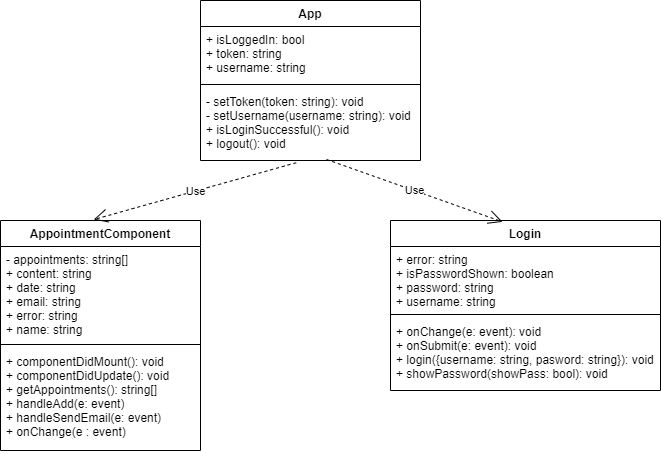

The diagram above was exported from draw.io. Its source (the exported page's mxGraphModel, read from the mxfile embedded in the PNG):
<mxGraphModel dx="1050" dy="549" grid="1" gridSize="10" guides="1" tooltips="1" connect="1" arrows="1" fold="1" page="1" pageScale="1" pageWidth="827" pageHeight="1169" math="0" shadow="0">
  <root>
    <mxCell id="0" />
    <mxCell id="1" parent="0" />
    <mxCell id="cwbByJsJC6xA_ObdfPoC-5" value="App" style="swimlane;fontStyle=1;align=center;verticalAlign=top;childLayout=stackLayout;horizontal=1;startSize=26;horizontalStack=0;resizeParent=1;resizeParentMax=0;resizeLast=0;collapsible=1;marginBottom=0;" vertex="1" parent="1">
      <mxGeometry x="260" y="50" width="220" height="160" as="geometry" />
    </mxCell>
    <mxCell id="cwbByJsJC6xA_ObdfPoC-6" value="+ isLoggedIn: bool&#10;+ token: string&#10;+ username: string" style="text;strokeColor=none;fillColor=none;align=left;verticalAlign=top;spacingLeft=4;spacingRight=4;overflow=hidden;rotatable=0;points=[[0,0.5],[1,0.5]];portConstraint=eastwest;" vertex="1" parent="cwbByJsJC6xA_ObdfPoC-5">
      <mxGeometry y="26" width="220" height="54" as="geometry" />
    </mxCell>
    <mxCell id="cwbByJsJC6xA_ObdfPoC-7" value="" style="line;strokeWidth=1;fillColor=none;align=left;verticalAlign=middle;spacingTop=-1;spacingLeft=3;spacingRight=3;rotatable=0;labelPosition=right;points=[];portConstraint=eastwest;strokeColor=inherit;" vertex="1" parent="cwbByJsJC6xA_ObdfPoC-5">
      <mxGeometry y="80" width="220" height="8" as="geometry" />
    </mxCell>
    <mxCell id="cwbByJsJC6xA_ObdfPoC-8" value="- setToken(token: string): void &#10;- setUsername(username: string): void&#10;+ isLoginSuccessful(): void&#10;+ logout(): void" style="text;strokeColor=none;fillColor=none;align=left;verticalAlign=top;spacingLeft=4;spacingRight=4;overflow=hidden;rotatable=0;points=[[0,0.5],[1,0.5]];portConstraint=eastwest;" vertex="1" parent="cwbByJsJC6xA_ObdfPoC-5">
      <mxGeometry y="88" width="220" height="72" as="geometry" />
    </mxCell>
    <mxCell id="cwbByJsJC6xA_ObdfPoC-9" value="Login" style="swimlane;fontStyle=1;align=center;verticalAlign=top;childLayout=stackLayout;horizontal=1;startSize=26;horizontalStack=0;resizeParent=1;resizeParentMax=0;resizeLast=0;collapsible=1;marginBottom=0;" vertex="1" parent="1">
      <mxGeometry x="450" y="270" width="270" height="170" as="geometry" />
    </mxCell>
    <mxCell id="cwbByJsJC6xA_ObdfPoC-10" value="+ error: string&#10;+ isPasswordShown: boolean&#10;+ password: string&#10;+ username: string" style="text;strokeColor=none;fillColor=none;align=left;verticalAlign=top;spacingLeft=4;spacingRight=4;overflow=hidden;rotatable=0;points=[[0,0.5],[1,0.5]];portConstraint=eastwest;" vertex="1" parent="cwbByJsJC6xA_ObdfPoC-9">
      <mxGeometry y="26" width="270" height="64" as="geometry" />
    </mxCell>
    <mxCell id="cwbByJsJC6xA_ObdfPoC-11" value="" style="line;strokeWidth=1;fillColor=none;align=left;verticalAlign=middle;spacingTop=-1;spacingLeft=3;spacingRight=3;rotatable=0;labelPosition=right;points=[];portConstraint=eastwest;strokeColor=inherit;" vertex="1" parent="cwbByJsJC6xA_ObdfPoC-9">
      <mxGeometry y="90" width="270" height="8" as="geometry" />
    </mxCell>
    <mxCell id="cwbByJsJC6xA_ObdfPoC-12" value="+ onChange(e: event): void&#10;+ onSubmit(e: event): void&#10;+ login({username: string, pasword: string}): void&#10;+ showPassword(showPass: bool): void" style="text;strokeColor=none;fillColor=none;align=left;verticalAlign=top;spacingLeft=4;spacingRight=4;overflow=hidden;rotatable=0;points=[[0,0.5],[1,0.5]];portConstraint=eastwest;" vertex="1" parent="cwbByJsJC6xA_ObdfPoC-9">
      <mxGeometry y="98" width="270" height="72" as="geometry" />
    </mxCell>
    <mxCell id="cwbByJsJC6xA_ObdfPoC-13" value="AppointmentComponent" style="swimlane;fontStyle=1;align=center;verticalAlign=top;childLayout=stackLayout;horizontal=1;startSize=26;horizontalStack=0;resizeParent=1;resizeParentMax=0;resizeLast=0;collapsible=1;marginBottom=0;" vertex="1" parent="1">
      <mxGeometry x="60" y="270" width="200" height="230" as="geometry" />
    </mxCell>
    <mxCell id="cwbByJsJC6xA_ObdfPoC-14" value="- appointments: string[]&#10;+ content: string&#10;+ date: string&#10;+ email: string&#10;+ error: string&#10;+ name: string&#10;-" style="text;strokeColor=none;fillColor=none;align=left;verticalAlign=top;spacingLeft=4;spacingRight=4;overflow=hidden;rotatable=0;points=[[0,0.5],[1,0.5]];portConstraint=eastwest;" vertex="1" parent="cwbByJsJC6xA_ObdfPoC-13">
      <mxGeometry y="26" width="200" height="94" as="geometry" />
    </mxCell>
    <mxCell id="cwbByJsJC6xA_ObdfPoC-15" value="" style="line;strokeWidth=1;fillColor=none;align=left;verticalAlign=middle;spacingTop=-1;spacingLeft=3;spacingRight=3;rotatable=0;labelPosition=right;points=[];portConstraint=eastwest;strokeColor=inherit;" vertex="1" parent="cwbByJsJC6xA_ObdfPoC-13">
      <mxGeometry y="120" width="200" height="8" as="geometry" />
    </mxCell>
    <mxCell id="cwbByJsJC6xA_ObdfPoC-16" value="+ componentDidMount(): void&#10;+ componentDidUpdate(): void&#10;+ getAppointments(): string[]&#10;+ handleAdd(e: event)&#10;+ handleSendEmail(e: event)&#10;+ onChange(e : event)" style="text;strokeColor=none;fillColor=none;align=left;verticalAlign=top;spacingLeft=4;spacingRight=4;overflow=hidden;rotatable=0;points=[[0,0.5],[1,0.5]];portConstraint=eastwest;" vertex="1" parent="cwbByJsJC6xA_ObdfPoC-13">
      <mxGeometry y="128" width="200" height="102" as="geometry" />
    </mxCell>
    <mxCell id="cwbByJsJC6xA_ObdfPoC-18" value="Use" style="endArrow=open;endSize=12;dashed=1;html=1;rounded=0;exitX=0.573;exitY=0.986;exitDx=0;exitDy=0;exitPerimeter=0;entryX=0.415;entryY=0.008;entryDx=0;entryDy=0;entryPerimeter=0;" edge="1" parent="1" source="cwbByJsJC6xA_ObdfPoC-8" target="cwbByJsJC6xA_ObdfPoC-9">
      <mxGeometry width="160" relative="1" as="geometry">
        <mxPoint x="330" y="290" as="sourcePoint" />
        <mxPoint x="490" y="290" as="targetPoint" />
      </mxGeometry>
    </mxCell>
    <mxCell id="cwbByJsJC6xA_ObdfPoC-19" value="Use" style="endArrow=open;endSize=12;dashed=1;html=1;rounded=0;entryX=0.466;entryY=-0.004;entryDx=0;entryDy=0;entryPerimeter=0;exitX=0.435;exitY=1.031;exitDx=0;exitDy=0;exitPerimeter=0;" edge="1" parent="1" source="cwbByJsJC6xA_ObdfPoC-8" target="cwbByJsJC6xA_ObdfPoC-13">
      <mxGeometry width="160" relative="1" as="geometry">
        <mxPoint x="330" y="290" as="sourcePoint" />
        <mxPoint x="490" y="290" as="targetPoint" />
      </mxGeometry>
    </mxCell>
  </root>
</mxGraphModel>